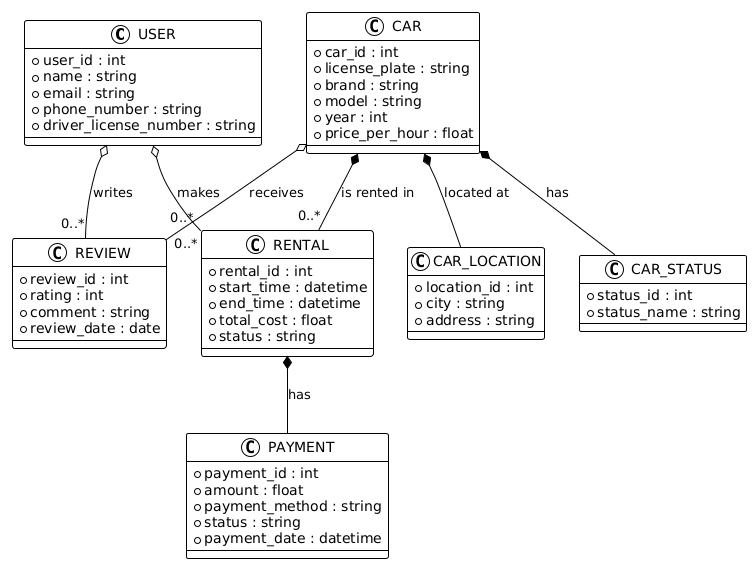

The diagram above was rendered by PlantUML. Its source (embedded in the PNG):
@startuml
!theme plain

class USER {
    +user_id : int
    +name : string
    +email : string
    +phone_number : string
    +driver_license_number : string
}

class CAR {
    +car_id : int
    +license_plate : string
    +brand : string
    +model : string
    +year : int
    +price_per_hour : float
}

class RENTAL {
    +rental_id : int
    +start_time : datetime
    +end_time : datetime
    +total_cost : float
    +status : string
}

class PAYMENT {
    +payment_id : int
    +amount : float
    +payment_method : string
    +status : string
    +payment_date : datetime
}

class REVIEW {
    +review_id : int
    +rating : int
    +comment : string
    +review_date : date
}

class CAR_STATUS {
    +status_id : int
    +status_name : string
}

class CAR_LOCATION {
    +location_id : int
    +city : string
    +address : string
}

USER o-- "0..*" RENTAL : makes
CAR *-- "0..*" RENTAL : is rented in
RENTAL *-- PAYMENT : has
USER o-- "0..*" REVIEW : writes
CAR o-- "0..*" REVIEW : receives
CAR *-- CAR_STATUS : has
CAR *-- CAR_LOCATION : located at
@enduml